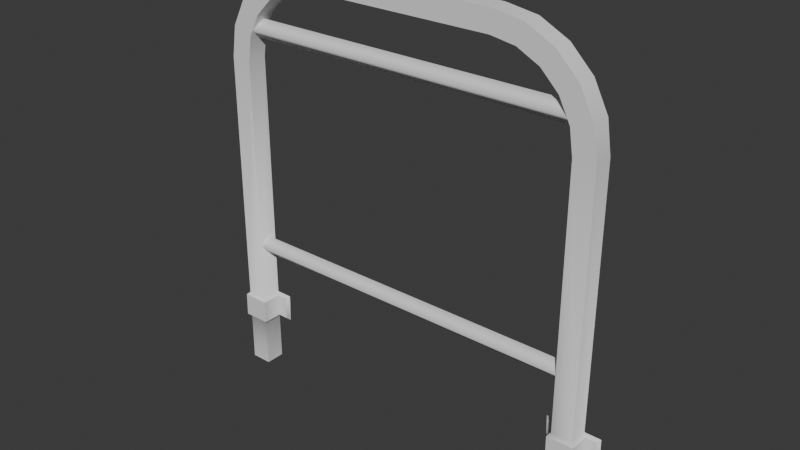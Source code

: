 # Source: Railing_TypeB.blend  (saved by Blender 5.2.44; exported with 4.5.12 LTS)
import bpy
from mathutils import Matrix  # noqa: F401  (used for matrix-valued properties, if any)

bpy.ops.wm.read_factory_settings(use_empty=True)
scene = bpy.context.scene
scene.name = 'Scene'

# ---- collections
col_collection = bpy.data.collections.new('Collection'); scene.collection.children.link(col_collection)

# ---- world
world_world = bpy.data.worlds.new('World'); scene.world = world_world
world_world.use_nodes = True; world_world.node_tree.nodes.clear()
_N = world_world.node_tree.nodes; _L = world_world.node_tree.links
n0 = _N.new('ShaderNodeOutputWorld'); n0.name = 'World Output'; n0.location = (200, 100)
n1 = _N.new('ShaderNodeBackground'); n1.name = 'Background'; n1.location = (-200, 100)
n1.inputs[0].default_value = (0.05088, 0.05088, 0.05088, 1.0)
_L.new(n1.outputs[0], n0.inputs[0])
n0.is_active_output = True
world_world.color = (0.05088, 0.05088, 0.05088)
world_world.sun_shadow_jitter_overblur = 0.0

# ---- meshes
me_cube_002 = bpy.data.meshes.new('Cube.002')
me_cube_002.from_pydata([(-0.4962, -0.027, -0.3459), (-0.4962, 0.02327, -0.3459), (-0.443, -0.027, -0.3463), (-0.443, 0.02327, -0.3463), (-0.5042, 0.01631, -0.4128), (-0.5042, -0.03387, -0.4128), (-0.4364, 0.01631, -0.4129), (-0.4364, -0.03387, -0.4129), (-0.4356, 0.01629, -0.3529), (-0.5034, -0.03387, -0.3524), (-0.4356, -0.03387, -0.3529), (-0.5034, 0.01629, -0.3524), (-0.5381, 0.02329, -0.3459), (-0.5398, 0.02329, -0.4192), (-0.4, 0.02329, -0.3465), (-0.4017, 0.02329, -0.4194), (-0.4073, 0.01631, -0.3529), (-0.5325, 0.01631, -0.4128), (-0.4088, 0.01631, -0.4129), (-0.531, 0.01631, -0.3524), (-0.4962, -0.027, -0.419), (-0.4962, 0.02327, -0.419), (-0.443, -0.027, -0.4194), (-0.443, 0.02327, -0.4194), (-0.4962, -0.027, -0.545), (-0.4962, 0.02327, -0.545), (-0.443, -0.027, -0.545), (-0.443, 0.02327, -0.545), (-0.4965, -0.02707, 0.3029), (-0.4965, 0.0232, 0.3029), (-0.4431, -0.02707, 0.3024), (-0.4431, 0.0232, 0.3024), (-0.241, -0.02755, 0.5049), (-0.4334, -0.02716, 0.365), (-0.4046, -0.02722, 0.4214), (-0.3598, -0.0273, 0.4662), (-0.3035, -0.02742, 0.4949), (-0.241, 0.02213, 0.5049), (-0.3035, 0.02244, 0.4949), (-0.3598, 0.02272, 0.4662), (-0.4046, 0.02294, 0.4214), (-0.4334, 0.02308, 0.365), (-0.2408, -0.02767, 0.5589), (-0.3199, -0.0275, 0.5464), (-0.3912, -0.02735, 0.51), (-0.4478, -0.02724, 0.4534), (-0.4842, -0.02717, 0.3821), (-0.2408, 0.02194, 0.5589), (-0.4842, 0.02307, 0.3821), (-0.4478, 0.0229, 0.4534), (-0.3912, 0.02264, 0.51), (-0.3199, 0.02231, 0.5464), (-0.4654, -0.001322, -0.1705), (-0.4654, 0.02283, -0.1946), (-0.4654, -0.001322, -0.2188), (-0.4654, -0.02548, -0.1946), (-0.4654, -0.001322, 0.4059), (-0.4654, 0.02283, 0.3817), (-0.4654, -0.001322, 0.3576), (-0.4654, -0.02548, 0.3817), (0.4962, -0.027, -0.3459), (0.4962, 0.02327, -0.3459), (0.443, -0.027, -0.3463), (0.443, 0.02327, -0.3463), (0.5042, 0.01631, -0.4128), (0.5042, -0.03387, -0.4128), (0.4364, 0.01631, -0.4129), (0.4364, -0.03387, -0.4129), (0.4356, 0.01629, -0.3529), (0.5034, -0.03387, -0.3524), (0.4356, -0.03387, -0.3529), (0.5034, 0.01629, -0.3524), (0.5381, 0.02329, -0.3459), (0.5398, 0.02329, -0.4192), (0.4, 0.02329, -0.3465), (0.4017, 0.02329, -0.4194), (0.4073, 0.01631, -0.3529), (0.5325, 0.01631, -0.4128), (0.4088, 0.01631, -0.4129), (0.531, 0.01631, -0.3524), (0.4962, -0.027, -0.419), (0.4962, 0.02327, -0.419), (0.443, -0.027, -0.4194), (0.443, 0.02327, -0.4194), (0.4962, -0.027, -0.545), (0.4962, 0.02327, -0.545), (0.443, -0.027, -0.545), (0.443, 0.02327, -0.545), (0.4965, -0.02707, 0.3029), (0.4965, 0.0232, 0.3029), (0.4431, -0.02707, 0.3024), (0.4431, 0.0232, 0.3024), (0.241, -0.02755, 0.5049), (0.4334, -0.02716, 0.365), (0.4046, -0.02721, 0.4214), (0.3598, -0.0273, 0.4662), (0.3035, -0.02742, 0.4949), (0.241, 0.02213, 0.5049), (0.3035, 0.02244, 0.4949), (0.3598, 0.02272, 0.4662), (0.4046, 0.02294, 0.4214), (0.4334, 0.02308, 0.365), (0.2408, -0.02767, 0.5589), (0.3199, -0.0275, 0.5464), (0.3912, -0.02735, 0.51), (0.4478, -0.02724, 0.4534), (0.4842, -0.02717, 0.3821), (0.2408, 0.02194, 0.5589), (0.4842, 0.02307, 0.3821), (0.4478, 0.0229, 0.4534), (0.3912, 0.02264, 0.51), (0.3199, 0.02231, 0.5464), (0.4654, -0.001321, -0.1705), (0.4654, 0.02284, -0.1946), (0.4654, -0.001321, -0.2188), (0.4654, -0.02548, -0.1946), (0.4654, -0.001321, 0.4059), (0.4654, 0.02284, 0.3817), (0.4654, -0.001321, 0.3576), (0.4654, -0.02548, 0.3817)], [], [(0, 1, 11, 9), (3, 2, 10, 8), (0, 9, 10, 2), (6, 18, 16, 8), (18, 6, 23, 15), (18, 15, 14, 16), (17, 19, 12, 13), (1, 12, 19, 11), (11, 19, 17, 4), (3, 8, 16, 14), (21, 20, 5, 4), (5, 7, 10, 9), (7, 22, 23, 6), (21, 23, 27, 25), (22, 7, 5, 20), (7, 6, 8, 10), (9, 11, 4, 5), (25, 27, 26, 24), (23, 22, 26, 27), (22, 20, 24, 26), (20, 21, 25, 24), (0, 2, 30, 28), (2, 3, 31, 30), (1, 0, 28, 29), (1, 29, 31, 3), (51, 38, 39, 50), (47, 37, 38, 51), (37, 32, 36, 38), (38, 36, 35, 39), (39, 35, 34, 40), (40, 34, 33, 41), (41, 33, 30, 31), (42, 47, 51, 43), (43, 51, 50, 44), (44, 50, 49, 45), (45, 49, 48, 46), (46, 48, 29, 28), (49, 50, 39, 40), (48, 49, 40, 41), (48, 41, 31, 29), (32, 42, 43, 36), (36, 43, 44, 35), (35, 44, 45, 34), (34, 45, 46, 33), (33, 46, 28, 30), (60, 69, 71, 61), (63, 68, 70, 62), (60, 62, 70, 69), (66, 68, 76, 78), (78, 75, 83, 66), (78, 76, 74, 75), (77, 73, 72, 79), (61, 71, 79, 72), (71, 64, 77, 79), (63, 74, 76, 68), (81, 64, 65, 80), (65, 69, 70, 67), (67, 66, 83, 82), (81, 85, 87, 83), (82, 80, 65, 67), (67, 70, 68, 66), (69, 65, 64, 71), (85, 84, 86, 87), (83, 87, 86, 82), (82, 86, 84, 80), (80, 84, 85, 81), (60, 88, 90, 62), (62, 90, 91, 63), (61, 89, 88, 60), (61, 63, 91, 89), (111, 110, 99, 98), (107, 111, 98, 97), (97, 98, 96, 92), (98, 99, 95, 96), (99, 100, 94, 95), (100, 101, 93, 94), (101, 91, 90, 93), (102, 103, 111, 107), (103, 104, 110, 111), (104, 105, 109, 110), (105, 106, 108, 109), (106, 88, 89, 108), (109, 100, 99, 110), (108, 101, 100, 109), (108, 89, 91, 101), (92, 96, 103, 102), (96, 95, 104, 103), (95, 94, 105, 104), (94, 93, 106, 105), (93, 90, 88, 106), (47, 42, 102, 107), (32, 37, 97, 92), (42, 32, 92, 102), (47, 107, 97, 37), (57, 56, 116, 117), (56, 59, 119, 116), (59, 58, 118, 119), (58, 57, 117, 118), (52, 55, 115, 112), (55, 54, 114, 115), (54, 53, 113, 114), (53, 52, 112, 113), (17, 13, 21, 4), (77, 64, 81, 73)])
me_cube_002.polygons.foreach_set('use_smooth', [True] * 104)
_k = set([(0, 9), (0, 28), (1, 29), (2, 30), (3, 31), (4, 5), (4, 17), (5, 7), (5, 9), (5, 20), (6, 7), (6, 18), (7, 10), (8, 10), (8, 16), (9, 10), (9, 11), (11, 19), (16, 18), (17, 19), (20, 24), (21, 25), (22, 26), (23, 27), (24, 25), (24, 26), (25, 27), (26, 27), (28, 46), (29, 48), (30, 33), (31, 41), (32, 36), (32, 92), (33, 34), (34, 35), (35, 36), (37, 38), (37, 97), (38, 39), (39, 40), (40, 41), (42, 43), (42, 102), (43, 44), (44, 45), (45, 46), (47, 51), (47, 107), (48, 49), (49, 50), (50, 51), (60, 69), (60, 88), (61, 89), (62, 90), (63, 91), (64, 65), (64, 77), (65, 67), (65, 69), (65, 80), (66, 67), (66, 78), (67, 70), (68, 70), (68, 76), (69, 70), (69, 71), (71, 79), (76, 78), (77, 79), (80, 84), (81, 85), (82, 86), (83, 87), (85, 87), (86, 87), (88, 106), (89, 108), (90, 93), (91, 101), (92, 96), (93, 94), (94, 95), (95, 96), (97, 98), (98, 99), (99, 100), (100, 101), (102, 103), (103, 104), (104, 105), (105, 106), (107, 111), (108, 109), (109, 110), (110, 111)])
me_cube_002.attributes.new('sharp_edge', 'BOOLEAN', 'EDGE').data.foreach_set('value', [ (min(e.vertices), max(e.vertices)) in _k for e in me_cube_002.edges])
_uv = me_cube_002.uv_layers.new(name='UVMap')
_uv.uv.foreach_set('vector', [0.0, 0.0, 0.0, 0.0, 0.0, 0.0, 0.0, 0.0, 0.0, 0.0, 0.0, 0.0, 0.0, 0.0, 0.0, 0.0, 0.0, 0.0, 0.0, 0.0, 0.0, 0.0, 0.0, 0.0, 0.0, 0.0, 0.0, 0.0, 0.0, 0.0, 0.0, 0.0, 0.0, 0.0, 0.0, 0.0, 0.0, 0.0, 0.0, 0.0, 0.0, 0.0, 0.0, 0.0, 0.0, 0.0, 0.0, 0.0, 0.0, 0.0, 0.0, 0.0, 0.0, 0.0, 0.0, 0.0, 0.0, 0.0, 0.0, 0.0, 0.0, 0.0, 0.0, 0.0, 0.0, 0.0, 0.0, 0.0, 0.0, 0.0, 0.0, 0.0, 0.0, 0.0, 0.0, 0.0, 0.0, 0.0, 0.0, 0.0, 0.0, 0.0, 0.0, 0.0, 0.0, 0.0, 0.0, 0.0, 0.0, 0.0, 0.0, 0.0, 0.0, 0.0, 0.0, 0.0, 0.0, 0.0, 0.0, 0.0, 0.0, 0.0, 0.0, 0.0, 0.0, 0.0, 0.0, 0.0, 0.0, 0.0, 0.0, 0.0, 0.0, 0.0, 0.0, 0.0, 0.0, 0.0, 0.0, 0.0, 0.0, 0.0, 0.0, 0.0, 0.0, 0.0, 0.0, 0.0, 0.0, 0.0, 0.0, 0.0, 0.0, 0.0, 0.0, 0.0, 0.0, 0.0, 0.0, 0.0, 0.0, 0.0, 0.0, 0.0, 0.0, 0.0, 0.0, 0.0, 0.0, 0.0, 0.0, 0.0, 0.0, 0.0, 0.0, 0.0, 0.0, 0.0, 0.0, 0.0, 0.0, 0.0, 0.0, 0.0, 0.0, 0.0, 0.0, 0.0, 0.0, 0.0, 0.0, 0.0, 0.0, 0.0, 0.0, 0.0, 0.0, 0.0, 0.0, 0.0, 0.0, 0.0, 0.0, 0.0, 0.0, 0.0, 0.0, 0.0, 0.0, 0.0, 0.0, 0.0, 0.0, 0.0, 0.0, 0.0, 0.0, 0.0, 0.0, 0.0, 0.0, 0.0, 0.0, 0.0, 0.0, 0.0, 0.0, 0.0, 0.0, 0.0, 0.0, 0.0, 0.0, 0.0, 0.0, 0.0, 0.0, 0.0, 0.0, 0.0, 0.0, 0.0, 0.0, 0.0, 0.0, 0.0, 0.0, 0.0, 0.0, 0.0, 0.0, 0.0, 0.0, 0.0, 0.0, 0.0, 0.0, 0.0, 0.0, 0.0, 0.0, 0.0, 0.0, 0.0, 0.0, 0.0, 0.0, 0.0, 0.0, 0.0, 0.0, 0.0, 0.0, 0.0, 0.0, 0.0, 0.0, 0.0, 0.0, 0.0, 0.0, 0.0, 0.0, 0.0, 0.0, 0.0, 0.0, 0.0, 0.0, 0.0, 0.0, 0.0, 0.0, 0.0, 0.0, 0.0, 0.0, 0.0, 0.0, 0.0, 0.0, 0.0, 0.0, 0.0, 0.0, 0.0, 0.0, 0.0, 0.0, 0.0, 0.0, 0.0, 0.0, 0.0, 0.0, 0.0, 0.0, 0.0, 0.0, 0.0, 0.0, 0.0, 0.0, 0.0, 0.0, 0.0, 0.0, 0.0, 0.0, 0.0, 0.0, 0.0, 0.0, 0.0, 0.0, 0.0, 0.0, 0.0, 0.0, 0.0, 0.0, 0.0, 0.0, 0.0, 0.0, 0.0, 0.0, 0.0, 0.0, 0.0, 0.0, 0.0, 0.0, 0.0, 0.0, 0.0, 0.0, 0.0, 0.0, 0.0, 0.0, 0.0, 0.0, 0.0, 0.0, 0.0, 0.0, 0.0, 0.0, 0.0, 0.0, 0.0, 0.0, 0.0, 0.0, 0.0, 0.0, 0.0, 0.0, 0.0, 0.0, 0.0, 0.0, 0.0, 0.0, 0.0, 0.0, 0.0, 0.0, 0.0, 0.0, 0.0, 0.0, 0.0, 0.0, 0.0, 0.0, 0.0, 0.0, 0.0, 0.0, 0.0, 0.0, 0.0, 0.0, 0.0, 0.0, 0.0, 0.0, 0.0, 0.0, 0.0, 0.0, 0.0, 0.0, 0.0, 0.0, 0.0, 0.0, 0.0, 0.0, 0.0, 0.0, 0.0, 0.0, 0.0, 0.0, 0.0, 0.0, 0.0, 0.0, 0.0, 0.0, 0.0, 0.0, 0.0, 0.0, 0.0, 0.0, 0.0, 0.0, 0.0, 0.0, 0.0, 0.0, 0.0, 0.0, 0.0, 0.0, 0.0, 0.0, 0.0, 0.0, 0.0, 0.0, 0.0, 0.0, 0.0, 0.0, 0.0, 0.0, 0.0, 0.0, 0.0, 0.0, 0.0, 0.0, 0.0, 0.0, 0.0, 0.0, 0.0, 0.0, 0.0, 0.0, 0.0, 0.0, 0.0, 0.0, 0.0, 0.0, 0.0, 0.0, 0.0, 0.0, 0.0, 0.0, 0.0, 0.0, 0.0, 0.0, 0.0, 0.0, 0.0, 0.0, 0.0, 0.0, 0.0, 0.0, 0.0, 0.0, 0.0, 0.0, 0.0, 0.0, 0.0, 0.0, 0.0, 0.0, 0.0, 0.0, 0.0, 0.0, 0.0, 0.0, 0.0, 0.0, 0.0, 0.0, 0.0, 0.0, 0.0, 0.0, 0.0, 0.0, 0.0, 0.0, 0.0, 0.0, 0.0, 0.0, 0.0, 0.0, 0.0, 0.0, 0.0, 0.0, 0.0, 0.0, 0.0, 0.0, 0.0, 0.0, 0.0, 0.0, 0.0, 0.0, 0.0, 0.0, 0.0, 0.0, 0.0, 0.0, 0.0, 0.0, 0.0, 0.0, 0.0, 0.0, 0.0, 0.0, 0.0, 0.0, 0.0, 0.0, 0.0, 0.0, 0.0, 0.0, 0.0, 0.0, 0.0, 0.0, 0.0, 0.0, 0.0, 0.0, 0.0, 0.0, 0.0, 0.0, 0.0, 0.0, 0.0, 0.0, 0.0, 0.0, 0.0, 0.0, 0.0, 0.0, 0.0, 0.0, 0.0, 0.0, 0.0, 0.0, 0.0, 0.0, 0.0, 0.0, 0.0, 0.0, 0.0, 0.0, 0.0, 0.0, 0.0, 0.0, 0.0, 0.0, 0.0, 0.0, 0.0, 0.0, 0.0, 0.0, 0.0, 0.0, 0.0, 0.0, 0.0, 0.0, 0.0, 0.0, 0.0, 0.0, 0.0, 0.0, 0.0, 0.0, 0.0, 0.0, 0.0, 0.0, 0.0, 0.0, 0.0, 0.0, 0.0, 0.0, 0.0, 0.0, 0.0, 0.0, 0.0, 0.0, 0.0, 0.0, 0.0, 0.0, 0.0, 0.0, 0.0, 0.0, 0.0, 0.0, 0.0, 0.0, 0.0, 0.0, 0.0, 0.0, 0.0, 0.0, 0.0, 0.0, 0.0, 0.0, 0.0, 0.0, 0.0, 0.0, 0.0, 0.0, 0.0, 0.0, 0.0, 0.0, 0.0, 0.0, 0.0, 0.0, 0.0, 0.0, 0.0, 0.0, 0.0, 0.0, 0.0, 0.0, 0.0, 0.0, 0.0, 0.0, 0.0, 0.0, 0.0, 0.0, 0.0, 0.0, 0.0, 0.0, 0.0, 0.0, 0.0, 0.0, 0.0, 0.0, 0.0, 0.0, 0.0, 0.0, 0.0, 0.0, 0.0, 0.0, 0.0, 0.0, 0.0, 0.0, 0.0, 0.0, 0.0, 0.0, 0.0, 0.0, 0.0, 0.0, 0.0, 0.0, 0.0, 0.0, 0.0, 0.0, 0.0, 0.0, 0.0, 0.0, 0.0, 0.0, 0.0, 0.0, 0.0, 0.0, 0.0, 0.0, 0.0, 0.0, 0.0, 0.0, 0.0, 0.0, 0.0, 0.0, 0.0, 0.0, 0.0, 0.0, 0.0, 0.0, 0.0, 0.0, 0.0, 0.0, 0.0, 0.0, 0.0, 0.0, 0.0, 0.0, 0.0, 0.0, 0.0, 0.0, 0.0, 0.0, 0.0, 0.0, 0.0, 0.0, 0.0, 0.0, 0.0, 0.0, 0.0, 0.0, 0.0, 0.0, 0.0, 0.0, 0.0, 0.0, 0.0, 0.0, 0.0, 0.0, 0.0, 0.0, 0.0, 0.0, 0.0, 0.0, 0.0, 0.0, 0.0, 0.0, 0.0, 0.0, 0.0, 0.0, 0.0, 0.0, 0.0, 0.0, 0.0, 0.0, 0.0, 0.0, 0.0, 0.0, 0.0, 0.0, 0.0, 0.0, 0.0, 0.0, 0.0, 0.0, 0.0, 0.0, 0.0, 0.0, 0.0, 0.0, 0.0, 0.0, 0.0, 0.0, 0.0, 0.0, 0.0, 0.0, 0.0, 0.0, 0.0, 0.0, 0.0, 0.0, 0.0, 0.0, 0.0])
me_cube_002.update()

# ---- objects
ob_railing_typeb_col = bpy.data.objects.new('Railing_TypeB-col', me_cube_002)

# ---- transforms, parenting, visibility, modifiers, constraints
ob_railing_typeb_col.location = (-2.329e-06, 1.431e-06, 0.3208)

# ---- collection membership
col_collection.objects.link(ob_railing_typeb_col)

# ---- scene / render settings (as saved in the file)
scene.frame_start = 1; scene.frame_end = 250; scene.frame_set(1)
scene.render.engine = 'BLENDER_EEVEE_NEXT'
scene.render.bake_bias = 0.0
scene.render.bake_samples = 0
scene.render.compositor_device = 'GPU'
scene.eevee.use_volume_custom_range = False
scene.eevee.fast_gi_thickness_near = 0.1
scene.eevee.fast_gi_thickness_far = 0.0
scene.eevee.ray_tracing_options.screen_trace_thickness = 0.1
bpy.context.view_layer.update()

# ---- added for rendering (the .blend has no active camera and no usable light): camera, sun
cam_auto = bpy.data.cameras.new('AutoCamera')
cam_auto.lens = 50.0
cam_auto.sensor_width = 36.0
cam_auto.clip_end = 1000.0
ob_auto_camera = bpy.data.objects.new('AutoCamera', cam_auto)
scene.collection.objects.link(ob_auto_camera)
ob_auto_camera.location = (1.42959, -1.7208, 1.47134)
ob_auto_camera.rotation_euler = (1.09748, -7.21219e-08, 0.694738)
scene.camera = ob_auto_camera
light_auto_sun = bpy.data.lights.new('AutoSun', 'SUN')
light_auto_sun.energy = 3.0
light_auto_sun.angle = 0.0523599
ob_auto_sun = bpy.data.objects.new('AutoSun', light_auto_sun)
scene.collection.objects.link(ob_auto_sun)
ob_auto_sun.rotation_euler = (0.872665, 0.174533, 0.523599)
bpy.context.view_layer.update()
